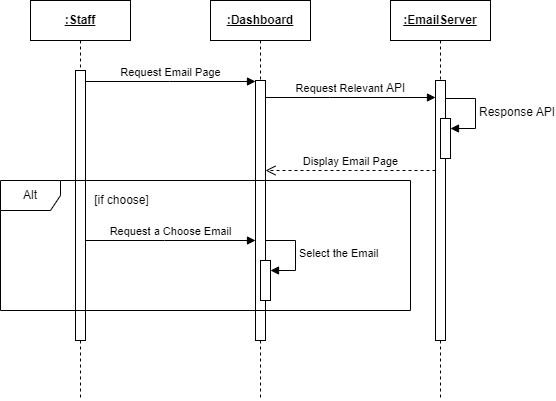

The diagram above was exported from draw.io. Its source (the exported page's mxGraphModel, read from the mxfile embedded in the PNG):
<mxGraphModel dx="880" dy="456" grid="1" gridSize="10" guides="1" tooltips="1" connect="1" arrows="1" fold="1" page="1" pageScale="1" pageWidth="850" pageHeight="1100" math="0" shadow="0">
  <root>
    <mxCell id="0" />
    <mxCell id="1" parent="0" />
    <mxCell id="aM9ryv3xv72pqoxQDRHE-1" value="&lt;b&gt;&lt;u&gt;:Staff&lt;/u&gt;&lt;/b&gt;" style="shape=umlLifeline;perimeter=lifelinePerimeter;whiteSpace=wrap;html=1;container=0;dropTarget=0;collapsible=0;recursiveResize=0;outlineConnect=0;portConstraint=eastwest;newEdgeStyle={&quot;edgeStyle&quot;:&quot;elbowEdgeStyle&quot;,&quot;elbow&quot;:&quot;vertical&quot;,&quot;curved&quot;:0,&quot;rounded&quot;:0};" parent="1" vertex="1">
      <mxGeometry x="40" y="40" width="100" height="400" as="geometry" />
    </mxCell>
    <mxCell id="aM9ryv3xv72pqoxQDRHE-2" value="" style="html=1;points=[];perimeter=orthogonalPerimeter;outlineConnect=0;targetShapes=umlLifeline;portConstraint=eastwest;newEdgeStyle={&quot;edgeStyle&quot;:&quot;elbowEdgeStyle&quot;,&quot;elbow&quot;:&quot;vertical&quot;,&quot;curved&quot;:0,&quot;rounded&quot;:0};" parent="aM9ryv3xv72pqoxQDRHE-1" vertex="1">
      <mxGeometry x="45" y="70" width="10" height="270" as="geometry" />
    </mxCell>
    <mxCell id="aM9ryv3xv72pqoxQDRHE-5" value="&lt;b&gt;&lt;u&gt;:Dashboard&lt;/u&gt;&lt;/b&gt;" style="shape=umlLifeline;perimeter=lifelinePerimeter;whiteSpace=wrap;html=1;container=0;dropTarget=0;collapsible=0;recursiveResize=0;outlineConnect=0;portConstraint=eastwest;newEdgeStyle={&quot;edgeStyle&quot;:&quot;elbowEdgeStyle&quot;,&quot;elbow&quot;:&quot;vertical&quot;,&quot;curved&quot;:0,&quot;rounded&quot;:0};" parent="1" vertex="1">
      <mxGeometry x="220" y="40" width="100" height="400" as="geometry" />
    </mxCell>
    <mxCell id="aM9ryv3xv72pqoxQDRHE-6" value="" style="html=1;points=[];perimeter=orthogonalPerimeter;outlineConnect=0;targetShapes=umlLifeline;portConstraint=eastwest;newEdgeStyle={&quot;edgeStyle&quot;:&quot;elbowEdgeStyle&quot;,&quot;elbow&quot;:&quot;vertical&quot;,&quot;curved&quot;:0,&quot;rounded&quot;:0};" parent="aM9ryv3xv72pqoxQDRHE-5" vertex="1">
      <mxGeometry x="45" y="80" width="10" height="260" as="geometry" />
    </mxCell>
    <mxCell id="0UmsJBQZTyfce0UWoc9H-9" value="" style="html=1;points=[[0,0,0,0,5],[0,1,0,0,-5],[1,0,0,0,5],[1,1,0,0,-5]];perimeter=orthogonalPerimeter;outlineConnect=0;targetShapes=umlLifeline;portConstraint=eastwest;newEdgeStyle={&quot;curved&quot;:0,&quot;rounded&quot;:0};" parent="aM9ryv3xv72pqoxQDRHE-5" vertex="1">
      <mxGeometry x="50" y="260" width="10" height="40" as="geometry" />
    </mxCell>
    <mxCell id="0UmsJBQZTyfce0UWoc9H-10" value="Select the Email" style="html=1;align=left;spacingLeft=2;endArrow=block;rounded=0;edgeStyle=orthogonalEdgeStyle;curved=0;rounded=0;" parent="aM9ryv3xv72pqoxQDRHE-5" target="0UmsJBQZTyfce0UWoc9H-9" edge="1">
      <mxGeometry relative="1" as="geometry">
        <mxPoint x="55" y="240" as="sourcePoint" />
        <Array as="points">
          <mxPoint x="85" y="270" />
        </Array>
      </mxGeometry>
    </mxCell>
    <mxCell id="0UmsJBQZTyfce0UWoc9H-1" value="&lt;b&gt;&lt;u&gt;:EmailServer&lt;/u&gt;&lt;/b&gt;" style="shape=umlLifeline;perimeter=lifelinePerimeter;whiteSpace=wrap;html=1;container=0;dropTarget=0;collapsible=0;recursiveResize=0;outlineConnect=0;portConstraint=eastwest;newEdgeStyle={&quot;edgeStyle&quot;:&quot;elbowEdgeStyle&quot;,&quot;elbow&quot;:&quot;vertical&quot;,&quot;curved&quot;:0,&quot;rounded&quot;:0};" parent="1" vertex="1">
      <mxGeometry x="400" y="40" width="100" height="400" as="geometry" />
    </mxCell>
    <mxCell id="0UmsJBQZTyfce0UWoc9H-2" value="" style="html=1;points=[];perimeter=orthogonalPerimeter;outlineConnect=0;targetShapes=umlLifeline;portConstraint=eastwest;newEdgeStyle={&quot;edgeStyle&quot;:&quot;elbowEdgeStyle&quot;,&quot;elbow&quot;:&quot;vertical&quot;,&quot;curved&quot;:0,&quot;rounded&quot;:0};" parent="0UmsJBQZTyfce0UWoc9H-1" vertex="1">
      <mxGeometry x="45" y="80" width="10" height="260" as="geometry" />
    </mxCell>
    <mxCell id="0UmsJBQZTyfce0UWoc9H-5" value="" style="html=1;points=[[0,0,0,0,5],[0,1,0,0,-5],[1,0,0,0,5],[1,1,0,0,-5]];perimeter=orthogonalPerimeter;outlineConnect=0;targetShapes=umlLifeline;portConstraint=eastwest;newEdgeStyle={&quot;curved&quot;:0,&quot;rounded&quot;:0};" parent="0UmsJBQZTyfce0UWoc9H-1" vertex="1">
      <mxGeometry x="50" y="118" width="10" height="40" as="geometry" />
    </mxCell>
    <mxCell id="0UmsJBQZTyfce0UWoc9H-6" value="&lt;p style=&quot;margin: 0px; font-style: normal; font-variant-caps: normal; font-stretch: normal; font-size: 12px; line-height: normal; font-size-adjust: none; font-kerning: auto; font-variant-alternates: normal; font-variant-ligatures: normal; font-variant-numeric: normal; font-variant-east-asian: normal; font-variant-position: normal; font-feature-settings: normal; font-optical-sizing: auto; font-variation-settings: normal;&quot;&gt;Response API&lt;/p&gt;" style="html=1;align=left;spacingLeft=2;endArrow=block;rounded=0;edgeStyle=orthogonalEdgeStyle;curved=0;rounded=0;" parent="0UmsJBQZTyfce0UWoc9H-1" target="0UmsJBQZTyfce0UWoc9H-5" edge="1">
      <mxGeometry relative="1" as="geometry">
        <mxPoint x="55" y="98" as="sourcePoint" />
        <Array as="points">
          <mxPoint x="85" y="128" />
        </Array>
      </mxGeometry>
    </mxCell>
    <mxCell id="0UmsJBQZTyfce0UWoc9H-3" value="Request Email Page" style="html=1;verticalAlign=bottom;endArrow=block;edgeStyle=elbowEdgeStyle;elbow=vertical;curved=0;rounded=0;" parent="1" source="aM9ryv3xv72pqoxQDRHE-2" target="aM9ryv3xv72pqoxQDRHE-6" edge="1">
      <mxGeometry relative="1" as="geometry">
        <mxPoint x="110" y="121" as="sourcePoint" />
        <Array as="points">
          <mxPoint x="179" y="121" />
        </Array>
        <mxPoint x="250" y="121" as="targetPoint" />
      </mxGeometry>
    </mxCell>
    <mxCell id="0UmsJBQZTyfce0UWoc9H-4" value="Request&amp;nbsp;Relevant&amp;nbsp;&lt;span style=&quot;font-size: 12px;&quot;&gt;API&lt;/span&gt;" style="html=1;verticalAlign=bottom;endArrow=block;edgeStyle=elbowEdgeStyle;elbow=vertical;curved=0;rounded=0;" parent="1" edge="1">
      <mxGeometry relative="1" as="geometry">
        <mxPoint x="275" y="137" as="sourcePoint" />
        <Array as="points">
          <mxPoint x="339" y="137" />
        </Array>
        <mxPoint x="445" y="137" as="targetPoint" />
        <mxPoint as="offset" />
      </mxGeometry>
    </mxCell>
    <mxCell id="0UmsJBQZTyfce0UWoc9H-7" value="Display Email Page" style="html=1;verticalAlign=bottom;endArrow=open;dashed=1;endSize=8;edgeStyle=elbowEdgeStyle;elbow=vertical;curved=0;rounded=0;" parent="1" source="0UmsJBQZTyfce0UWoc9H-2" target="aM9ryv3xv72pqoxQDRHE-6" edge="1">
      <mxGeometry relative="1" as="geometry">
        <mxPoint x="290" y="210" as="targetPoint" />
        <Array as="points">
          <mxPoint x="365" y="210" />
        </Array>
        <mxPoint x="440" y="210" as="sourcePoint" />
      </mxGeometry>
    </mxCell>
    <mxCell id="0UmsJBQZTyfce0UWoc9H-8" value="Request a&amp;nbsp;Choose Email" style="html=1;verticalAlign=bottom;endArrow=block;edgeStyle=elbowEdgeStyle;elbow=vertical;curved=0;rounded=0;" parent="1" edge="1">
      <mxGeometry relative="1" as="geometry">
        <mxPoint x="95" y="280" as="sourcePoint" />
        <Array as="points">
          <mxPoint x="174" y="280" />
        </Array>
        <mxPoint x="265" y="280" as="targetPoint" />
      </mxGeometry>
    </mxCell>
    <mxCell id="0UmsJBQZTyfce0UWoc9H-11" value="Alt" style="shape=umlFrame;whiteSpace=wrap;html=1;pointerEvents=0;" parent="1" vertex="1">
      <mxGeometry x="10" y="220" width="410" height="130" as="geometry" />
    </mxCell>
    <mxCell id="0UmsJBQZTyfce0UWoc9H-12" value="&lt;span style=&quot;font-weight: normal;&quot;&gt;[if choose]&lt;/span&gt;" style="text;align=center;fontStyle=1;verticalAlign=middle;spacingLeft=3;spacingRight=3;strokeColor=none;rotatable=0;points=[[0,0.5],[1,0.5]];portConstraint=eastwest;html=1;" parent="1" vertex="1">
      <mxGeometry x="91" y="227" width="80" height="26" as="geometry" />
    </mxCell>
  </root>
</mxGraphModel>